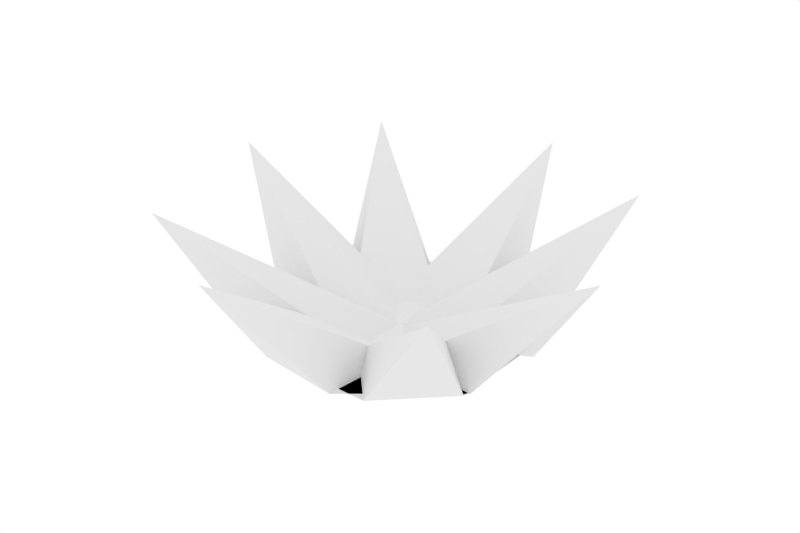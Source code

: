 # Source: Grass.blend  (saved by Blender 2.78.0; exported with 4.5.12 LTS)
import bpy
from mathutils import Matrix  # noqa: F401  (used for matrix-valued properties, if any)

bpy.ops.wm.read_factory_settings(use_empty=True)
scene = bpy.context.scene
scene.name = 'Scene'

# ---- collections
col_collection_1 = bpy.data.collections.new('Collection 1'); scene.collection.children.link(col_collection_1)

# ---- world
world_world = bpy.data.worlds.new('World'); scene.world = world_world
world_world.color = (1.0, 1.0, 1.0)
world_world.use_sun_shadow = False
world_world.sun_shadow_jitter_overblur = 0.0
world_world.cycles.sampling_method = 'MANUAL'

# ---- meshes
me_plane = bpy.data.meshes.new('Plane')
me_plane.from_pydata([(-0.3709, -0.3709, 0.0), (0.3709, -0.3709, 0.0), (-0.3709, 0.3709, 0.0), (0.3709, 0.3709, 0.0), (-1.0, 0.0, 0.0), (0.0, -1.0, 0.0), (1.0, 0.0, 0.0), (0.0, 1.0, 0.0), (0.0, 0.0, 0.0), (-1.0, -0.5, 0.0), (0.5, -1.0, 0.0), (1.0, 0.5, 0.0), (-0.5, 1.0, 0.0), (-1.0, 0.5, 0.0), (-0.5, -1.0, 0.0), (1.0, -0.5, 0.0), (0.5, 1.0, 0.0), (0.0, 0.5, 0.0), (0.0, -0.5, 0.0), (-0.5, 0.0, 0.0), (0.5, 0.0, 0.0), (1.293, -1.293, 1.03), (-1.293, -1.293, 1.03), (-1.293, 1.293, 1.03), (1.293, 1.293, 1.03), (-0.5222, 0.04948, 0.0), (-0.04948, -0.5222, 0.0), (0.04948, 0.5222, 0.0), (0.5222, -0.04948, 0.0), (-0.6373, 0.7706, 0.0), (-0.7706, -0.6373, 0.0), (0.6373, -0.7706, 0.0), (0.7706, 0.6373, 0.0), (0.0, 0.0, -0.02443), (-1.023, 0.452, 0.0), (-0.452, -1.023, 0.0), (1.023, -0.452, 0.0), (0.452, 1.023, 0.0), (-0.2519, 1.089, 0.0), (-1.089, -0.2519, 0.0), (0.2519, -1.089, 0.0), (1.089, 0.2519, 0.0), (0.3853, 0.3186, 0.0), (-0.3853, -0.3186, 0.0), (-0.3186, 0.3853, 0.0), (0.3186, -0.3853, 0.0), (-0.1725, -1.821, 1.03), (-1.821, 0.1725, 1.03), (0.1725, 1.821, 1.03), (1.821, -0.1725, 1.03)], [], [(24, 11, 3, 16), (23, 17, 7, 12), (22, 18, 8, 19), (21, 15, 6, 20), (18, 21, 20, 8), (5, 10, 21, 18), (10, 1, 15, 21), (9, 22, 19, 4), (0, 14, 22, 9), (14, 5, 18, 22), (13, 23, 12, 2), (4, 19, 23, 13), (19, 8, 17, 23), (17, 24, 16, 7), (8, 20, 24, 17), (20, 6, 11, 24), (49, 36, 28, 41), (48, 42, 32, 37), (47, 43, 33, 44), (46, 40, 31, 45), (43, 46, 45, 33), (30, 35, 46, 43), (35, 26, 40, 46), (34, 47, 44, 29), (25, 39, 47, 34), (39, 30, 43, 47), (38, 48, 37, 27), (29, 44, 48, 38), (44, 33, 42, 48), (42, 49, 41, 32), (33, 45, 49, 42), (45, 31, 36, 49)])
_uv = me_plane.uv_layers.new(name='UVMap')
_uv.uv.foreach_set('vector', [0.1215, 0.8675, 0.1188, 0.8683, 0.1178, 0.8638, 0.1223, 0.8648, 0.1306, 0.8675, 0.126, 0.8676, 0.126, 0.8644, 0.1297, 0.8648, 0.1306, 0.8765, 0.126, 0.8764, 0.126, 0.872, 0.1305, 0.872, 0.1215, 0.8765, 0.1188, 0.8757, 0.1184, 0.872, 0.1216, 0.872, 0.126, 0.8764, 0.1215, 0.8765, 0.1216, 0.872, 0.126, 0.872, 0.126, 0.8797, 0.1223, 0.8793, 0.1215, 0.8765, 0.126, 0.8764, 0.1223, 0.8793, 0.1178, 0.8802, 0.1188, 0.8757, 0.1215, 0.8765, 0.1333, 0.8757, 0.1306, 0.8765, 0.1305, 0.872, 0.1337, 0.872, 0.1342, 0.8802, 0.1297, 0.8793, 0.1306, 0.8765, 0.1333, 0.8757, 0.1297, 0.8793, 0.126, 0.8797, 0.126, 0.8764, 0.1306, 0.8765, 0.1333, 0.8683, 0.1306, 0.8675, 0.1297, 0.8648, 0.1342, 0.8638, 0.1337, 0.872, 0.1305, 0.872, 0.1306, 0.8675, 0.1333, 0.8683, 0.1305, 0.872, 0.126, 0.872, 0.126, 0.8676, 0.1306, 0.8675, 0.126, 0.8676, 0.1215, 0.8675, 0.1223, 0.8648, 0.126, 0.8644, 0.126, 0.872, 0.1216, 0.872, 0.1215, 0.8675, 0.126, 0.8676, 0.1216, 0.872, 0.1184, 0.872, 0.1188, 0.8683, 0.1215, 0.8675, 0.1214, 0.8766, 0.1222, 0.8793, 0.1177, 0.8803, 0.1187, 0.8758, 0.1214, 0.8675, 0.1215, 0.8721, 0.1183, 0.8721, 0.1187, 0.8684, 0.1305, 0.8675, 0.1304, 0.8721, 0.1259, 0.8721, 0.1259, 0.8676, 0.1305, 0.8766, 0.1296, 0.8793, 0.1259, 0.8797, 0.1259, 0.8765, 0.1304, 0.8721, 0.1305, 0.8766, 0.1259, 0.8765, 0.1259, 0.8721, 0.1336, 0.8721, 0.1332, 0.8758, 0.1305, 0.8766, 0.1304, 0.8721, 0.1332, 0.8758, 0.1341, 0.8803, 0.1296, 0.8793, 0.1305, 0.8766, 0.1296, 0.8648, 0.1305, 0.8675, 0.1259, 0.8676, 0.1259, 0.8644, 0.1341, 0.8639, 0.1332, 0.8684, 0.1305, 0.8675, 0.1296, 0.8648, 0.1332, 0.8684, 0.1336, 0.8721, 0.1304, 0.8721, 0.1305, 0.8675, 0.1222, 0.8648, 0.1214, 0.8675, 0.1187, 0.8684, 0.1177, 0.8639, 0.1259, 0.8644, 0.1259, 0.8676, 0.1214, 0.8675, 0.1222, 0.8648, 0.1259, 0.8676, 0.1259, 0.8721, 0.1215, 0.8721, 0.1214, 0.8675, 0.1215, 0.8721, 0.1214, 0.8766, 0.1187, 0.8758, 0.1183, 0.8721, 0.1259, 0.8721, 0.1259, 0.8765, 0.1214, 0.8766, 0.1215, 0.8721, 0.1259, 0.8765, 0.1259, 0.8797, 0.1222, 0.8793, 0.1214, 0.8766])
_ca = me_plane.color_attributes.new('Col', 'BYTE_COLOR', 'CORNER')
_ca.data.foreach_set('color', [0.1413, 0.2423, 0.02416, 1.0, 0.1413, 0.2423, 0.02416, 1.0, 0.1413, 0.2423, 0.02416, 1.0, 0.1413, 0.2423, 0.02416, 1.0, 0.1413, 0.2423, 0.02416, 1.0, 0.1413, 0.2423, 0.02416, 1.0, 0.1413, 0.2423, 0.02416, 1.0, 0.1413, 0.2423, 0.02416, 1.0, 0.1413, 0.2423, 0.02416, 1.0, 0.1413, 0.2423, 0.02416, 1.0, 0.1413, 0.2423, 0.02416, 1.0, 0.1413, 0.2423, 0.02416, 1.0, 0.1413, 0.2423, 0.02416, 1.0, 0.1413, 0.2423, 0.02416, 1.0, 0.1413, 0.2423, 0.02416, 1.0, 0.1413, 0.2423, 0.02416, 1.0, 0.1413, 0.2423, 0.02416, 1.0, 0.1413, 0.2423, 0.02416, 1.0, 0.1413, 0.2423, 0.02416, 1.0, 0.1413, 0.2423, 0.02416, 1.0, 0.1413, 0.2423, 0.02416, 1.0, 0.1413, 0.2423, 0.02416, 1.0, 0.1413, 0.2423, 0.02416, 1.0, 0.1413, 0.2423, 0.02416, 1.0, 0.1413, 0.2423, 0.02416, 1.0, 0.1413, 0.2423, 0.02416, 1.0, 0.1413, 0.2423, 0.02416, 1.0, 0.1413, 0.2423, 0.02416, 1.0, 0.1413, 0.2423, 0.02416, 1.0, 0.1413, 0.2423, 0.02416, 1.0, 0.1413, 0.2423, 0.02416, 1.0, 0.1413, 0.2423, 0.02416, 1.0, 0.1413, 0.2423, 0.02416, 1.0, 0.1413, 0.2423, 0.02416, 1.0, 0.1413, 0.2423, 0.02416, 1.0, 0.1413, 0.2423, 0.02416, 1.0, 0.1413, 0.2423, 0.02416, 1.0, 0.1413, 0.2423, 0.02416, 1.0, 0.1413, 0.2423, 0.02416, 1.0, 0.1413, 0.2423, 0.02416, 1.0, 0.1413, 0.2423, 0.02416, 1.0, 0.1413, 0.2423, 0.02416, 1.0, 0.1413, 0.2423, 0.02416, 1.0, 0.1413, 0.2423, 0.02416, 1.0, 0.1413, 0.2423, 0.02416, 1.0, 0.1413, 0.2423, 0.02416, 1.0, 0.1413, 0.2423, 0.02416, 1.0, 0.1413, 0.2423, 0.02416, 1.0, 0.1413, 0.2423, 0.02416, 1.0, 0.1413, 0.2423, 0.02416, 1.0, 0.1413, 0.2423, 0.02416, 1.0, 0.1413, 0.2423, 0.02416, 1.0, 0.1413, 0.2423, 0.02416, 1.0, 0.1413, 0.2423, 0.02416, 1.0, 0.1413, 0.2423, 0.02416, 1.0, 0.1413, 0.2423, 0.02416, 1.0, 0.1413, 0.2423, 0.02416, 1.0, 0.1413, 0.2423, 0.02416, 1.0, 0.1413, 0.2423, 0.02416, 1.0, 0.1413, 0.2423, 0.02416, 1.0, 0.1413, 0.2423, 0.02416, 1.0, 0.1413, 0.2423, 0.02416, 1.0, 0.1413, 0.2423, 0.02416, 1.0, 0.1413, 0.2423, 0.02416, 1.0, 0.1413, 0.2423, 0.02416, 1.0, 0.1413, 0.2423, 0.02416, 1.0, 0.1413, 0.2423, 0.02416, 1.0, 0.1413, 0.2423, 0.02416, 1.0, 0.1413, 0.2423, 0.02416, 1.0, 0.1413, 0.2423, 0.02416, 1.0, 0.1413, 0.2423, 0.02416, 1.0, 0.1413, 0.2423, 0.02416, 1.0, 0.1413, 0.2423, 0.02416, 1.0, 0.1413, 0.2423, 0.02416, 1.0, 0.1413, 0.2423, 0.02416, 1.0, 0.1413, 0.2423, 0.02416, 1.0, 0.1413, 0.2423, 0.02416, 1.0, 0.1413, 0.2423, 0.02416, 1.0, 0.1413, 0.2423, 0.02416, 1.0, 0.1413, 0.2423, 0.02416, 1.0, 0.1413, 0.2423, 0.02416, 1.0, 0.1413, 0.2423, 0.02416, 1.0, 0.1413, 0.2423, 0.02416, 1.0, 0.1413, 0.2423, 0.02416, 1.0, 0.1413, 0.2423, 0.02416, 1.0, 0.1413, 0.2423, 0.02416, 1.0, 0.1413, 0.2423, 0.02416, 1.0, 0.1413, 0.2423, 0.02416, 1.0, 0.1413, 0.2423, 0.02416, 1.0, 0.1413, 0.2423, 0.02416, 1.0, 0.1413, 0.2423, 0.02416, 1.0, 0.1413, 0.2423, 0.02416, 1.0, 0.1413, 0.2423, 0.02416, 1.0, 0.1413, 0.2423, 0.02416, 1.0, 0.1413, 0.2423, 0.02416, 1.0, 0.1413, 0.2423, 0.02416, 1.0, 0.1413, 0.2423, 0.02416, 1.0, 0.1413, 0.2423, 0.02416, 1.0, 0.1413, 0.2423, 0.02416, 1.0, 0.1413, 0.2423, 0.02416, 1.0, 0.1413, 0.2423, 0.02416, 1.0, 0.1413, 0.2423, 0.02416, 1.0, 0.1413, 0.2423, 0.02416, 1.0, 0.1413, 0.2423, 0.02416, 1.0, 0.1413, 0.2423, 0.02416, 1.0, 0.1413, 0.2423, 0.02416, 1.0, 0.1413, 0.2423, 0.02416, 1.0, 0.1413, 0.2423, 0.02416, 1.0, 0.1413, 0.2423, 0.02416, 1.0, 0.1413, 0.2423, 0.02416, 1.0, 0.1413, 0.2423, 0.02416, 1.0, 0.1413, 0.2423, 0.02416, 1.0, 0.1413, 0.2423, 0.02416, 1.0, 0.1413, 0.2423, 0.02416, 1.0, 0.1413, 0.2423, 0.02416, 1.0, 0.1413, 0.2423, 0.02416, 1.0, 0.1413, 0.2423, 0.02416, 1.0, 0.1413, 0.2423, 0.02416, 1.0, 0.1413, 0.2423, 0.02416, 1.0, 0.1413, 0.2423, 0.02416, 1.0, 0.1413, 0.2423, 0.02416, 1.0, 0.1413, 0.2423, 0.02416, 1.0, 0.1413, 0.2423, 0.02416, 1.0, 0.1413, 0.2423, 0.02416, 1.0, 0.1413, 0.2423, 0.02416, 1.0, 0.1413, 0.2423, 0.02416, 1.0, 0.1413, 0.2423, 0.02416, 1.0, 0.1413, 0.2423, 0.02416, 1.0])
me_plane.use_remesh_preserve_volume = False
me_plane.use_remesh_preserve_attributes = False
me_plane.use_mirror_vertex_groups = False
me_plane.update()

# ---- objects
ob_plane = bpy.data.objects.new('Plane', me_plane)

# ---- transforms, parenting, visibility, modifiers, constraints
ob_plane.location = (0.0, 0.0, 0.0)
ob_plane.lineart.crease_threshold = 0.0

# ---- collection membership
col_collection_1.objects.link(ob_plane)

# ---- scene / render settings (as saved in the file)
scene.frame_start = 1; scene.frame_end = 250; scene.frame_set(1)
scene.render.engine = 'BLENDER_EEVEE_NEXT'
scene.render.resolution_x = 3000
scene.render.resolution_y = 2000
scene.render.resolution_percentage = 50
scene.render.dither_intensity = 0.0
scene.cycles.use_denoising = False
scene.cycles.samples = 128
scene.cycles.sampling_pattern = 'TABULATED_SOBOL'
scene.cycles.light_sampling_threshold = 0.0
scene.cycles.use_adaptive_sampling = False
scene.cycles.use_light_tree = False
scene.cycles.blur_glossy = 0.0
scene.cycles.sample_clamp_indirect = 0.0
scene.view_settings.view_transform = 'Standard'
bpy.context.view_layer.update()

# ---- added for rendering (the .blend has no active camera): camera
cam_auto = bpy.data.cameras.new('AutoCamera')
cam_auto.lens = 50.0
cam_auto.sensor_width = 36.0
cam_auto.clip_end = 1000.0
ob_auto_camera = bpy.data.objects.new('AutoCamera', cam_auto)
scene.collection.objects.link(ob_auto_camera)
ob_auto_camera.location = (4.86379, -5.83655, 4.39397)
ob_auto_camera.rotation_euler = (1.09748, -7.21219e-08, 0.694738)
scene.camera = ob_auto_camera
bpy.context.view_layer.update()
